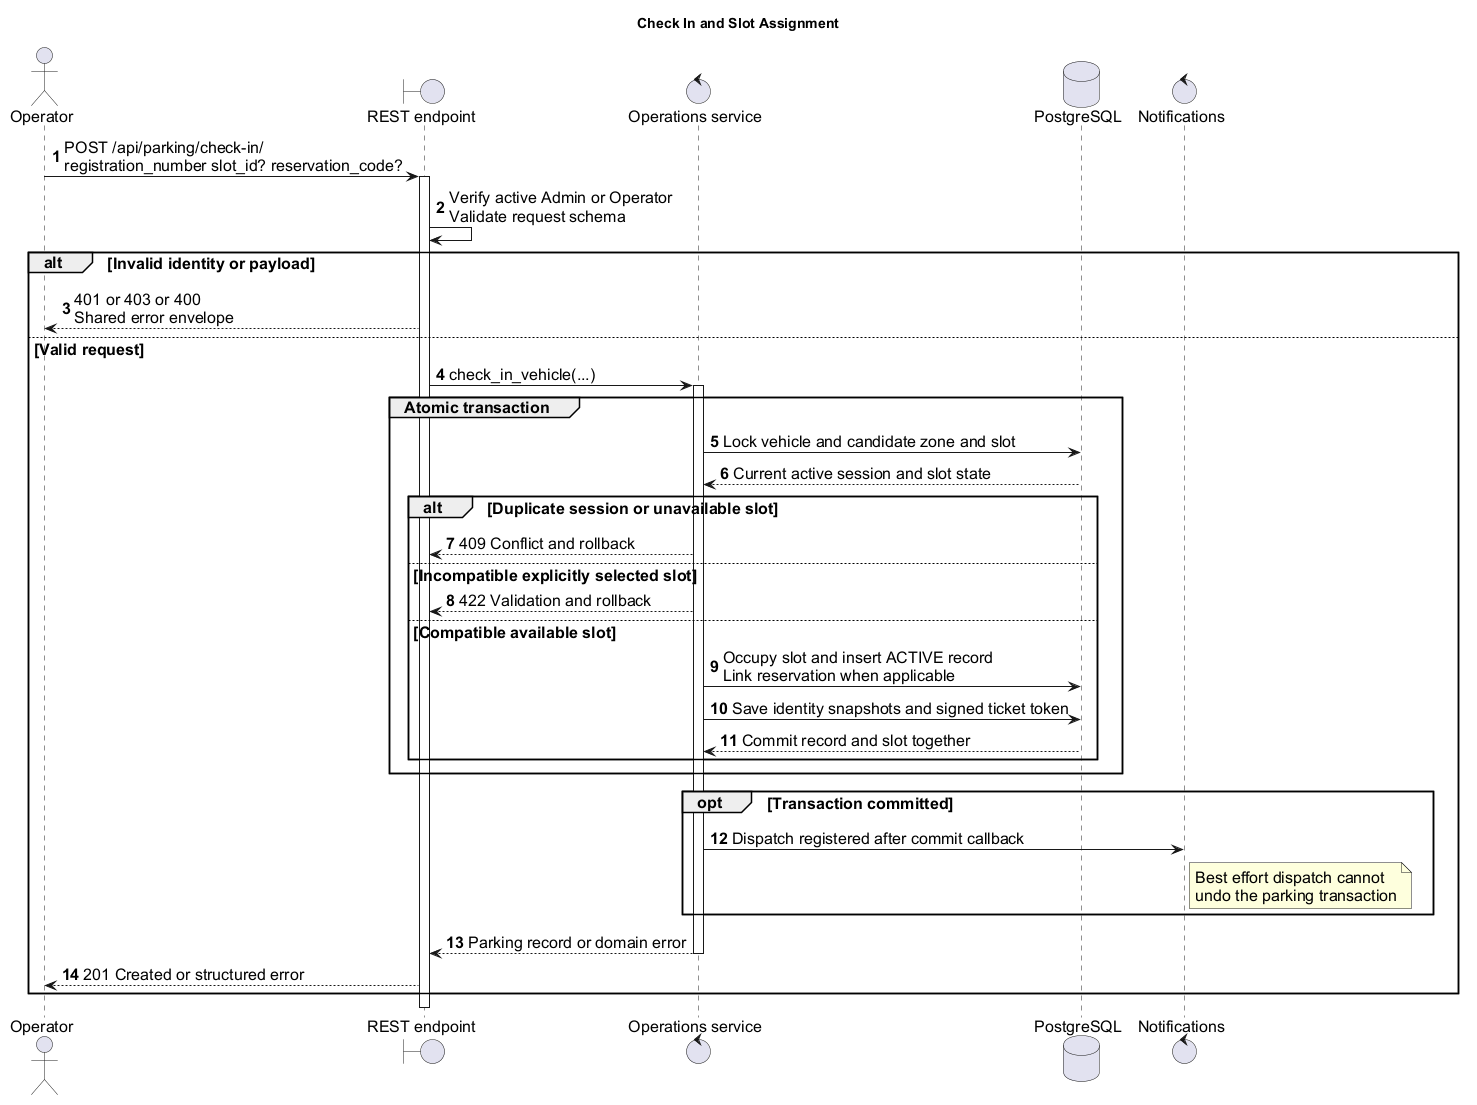

The diagram above was rendered by PlantUML. Its source (embedded in the PNG):
@startuml
skinparam backgroundColor white
skinparam shadowing false
skinparam defaultFontName Arial
skinparam defaultFontSize 16
autonumber
title Check In and Slot Assignment
actor Operator
boundary "REST endpoint" as API
control "Operations service" as Service
database PostgreSQL as DB
control Notifications as N
Operator -> API : POST /api/parking/check-in/\nregistration_number slot_id? reservation_code?
activate API
API -> API : Verify active Admin or Operator\nValidate request schema
alt Invalid identity or payload
 API --> Operator : 401 or 403 or 400\nShared error envelope
else Valid request
 API -> Service : check_in_vehicle(...)
 activate Service
 group Atomic transaction
  Service -> DB : Lock vehicle and candidate zone and slot
  DB --> Service : Current active session and slot state
  alt Duplicate session or unavailable slot
   Service --> API : 409 Conflict and rollback
  else Incompatible explicitly selected slot
   Service --> API : 422 Validation and rollback
  else Compatible available slot
   Service -> DB : Occupy slot and insert ACTIVE record\nLink reservation when applicable
   Service -> DB : Save identity snapshots and signed ticket token
   DB --> Service : Commit record and slot together
  end
 end
 opt Transaction committed
  Service -> N : Dispatch registered after commit callback
  note right of N : Best effort dispatch cannot\nundo the parking transaction
 end
 Service --> API : Parking record or domain error
 deactivate Service
 API --> Operator : 201 Created or structured error
end
deactivate API
@enduml